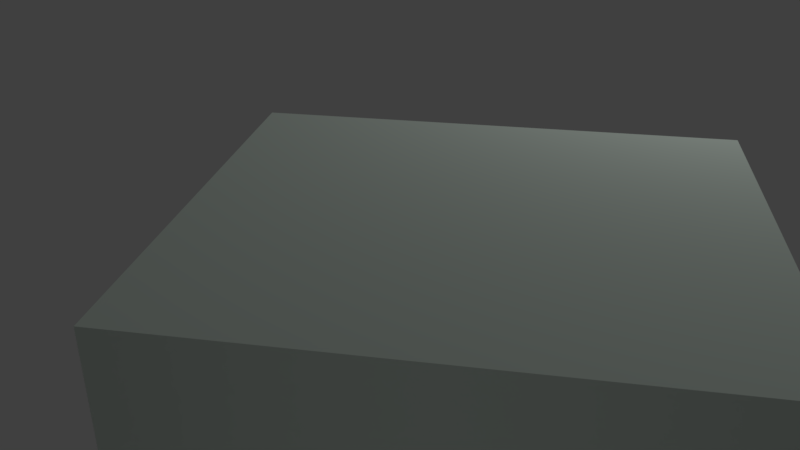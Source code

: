 # Source: square_3d.blend  (saved by Blender 2.78.0; exported with 4.5.12 LTS)
import bpy
from mathutils import Matrix  # noqa: F401  (used for matrix-valued properties, if any)

bpy.ops.wm.read_factory_settings(use_empty=True)
scene = bpy.context.scene
scene.name = 'Scene'

# ---- collections
col_collection_1 = bpy.data.collections.new('Collection 1'); scene.collection.children.link(col_collection_1)

# ---- materials (node trees are filled in below, after node groups)
mat_svgmat_001 = bpy.data.materials.new('SVGMat.001')
mat_svgmat_001.alpha_threshold = 0.0
mat_svgmat_001.use_transparent_shadow = False
mat_svgmat_001.diffuse_color = (0.8761, 1.0, 0.9062, 1.0)
mat_svgmat_001.roughness = 0.5

# ---- material node trees

# ---- world
world_world = bpy.data.worlds.new('World'); scene.world = world_world
world_world.color = (0.05088, 0.05088, 0.05088)
world_world.use_sun_shadow = False
world_world.sun_shadow_jitter_overblur = 0.0
world_world.cycles.sampling_method = 'MANUAL'

# ---- cameras
cam_camera = bpy.data.cameras.new('Camera')
cam_camera.clip_end = 100.0
cam_camera.lens = 35.0
cam_camera.sensor_width = 32.0
cam_camera.sensor_height = 18.0
cam_camera.ortho_scale = 7.314
cam_camera.dof.focus_distance = 0.0
cam_camera.dof.aperture_fstop = 128.0

# ---- lights
light_lamp = bpy.data.lights.new('Lamp', 'POINT')
light_lamp.transmission_factor = 0.0
light_lamp.cutoff_distance = 30.0
light_lamp.energy = 100.0
light_lamp.shadow_buffer_clip_start = 1.001
light_lamp.shadow_soft_size = 0.1
light_lamp.shadow_maximum_resolution = 0.006
light_lamp.use_absolute_resolution = True

# ---- curves / text
cu_curve = bpy.data.curves.new('Curve', 'CURVE')
cu_curve.dimensions = '2D'
_sp = cu_curve.splines.new('BEZIER'); _sp.bezier_points.add(3)
_sp.bezier_points.foreach_set('co', [-0.0369, 0.003148, 0.0, 0.007513, 0.03626, 0.0, 0.0369, -0.003148, 0.0, -0.007513, -0.03626, 0.0])
_sp.bezier_points.foreach_set('handle_left', [-0.0271, -0.009987, 0.0, -0.007292, 0.02522, 0.0, 0.0271, 0.009987, 0.0, 0.007292, -0.02522, 0.0])
_sp.bezier_points.foreach_set('handle_right', [-0.0221, 0.01418, 0.0, 0.01731, 0.02312, 0.0, 0.0221, -0.01418, 0.0, -0.01731, -0.02312, 0.0])
for _p, _l, _r in zip(_sp.bezier_points, ['VECTOR', 'VECTOR', 'VECTOR', 'VECTOR'], ['VECTOR', 'VECTOR', 'VECTOR', 'VECTOR']): _p.handle_left_type = _l; _p.handle_right_type = _r
_sp.use_cyclic_u = True
cu_curve.materials.append(mat_svgmat_001)
cu_curve.use_path_clamp = True
cu_curve.bevel_resolution = 0
cu_curve.extrude = 0.03
cu_curve.fill_mode = 'BOTH'

# ---- objects
ob_curve = bpy.data.objects.new('Curve', cu_curve)
ob_lamp = bpy.data.objects.new('Lamp', light_lamp)
ob_camera = bpy.data.objects.new('Camera', cam_camera)

# ---- transforms, parenting, visibility, modifiers, constraints
ob_curve.location = (4.624, -3.249, 1.531)
ob_curve.scale = (57.81, 57.81, 57.81)
ob_curve.lineart.crease_threshold = 0.0
ob_lamp.location = (4.076, 1.005, 5.904)
ob_lamp.rotation_euler = (0.6503, 0.05522, 1.866)
ob_lamp.lock_rotations_4d = False
ob_lamp.empty_display_type = 'ARROWS'
ob_lamp.color = (0.0, 0.0, 0.0, 0.0)
ob_lamp.lineart.crease_threshold = 0.0
ob_camera.location = (7.481, -6.508, 5.344)
ob_camera.rotation_euler = (1.109, 0.0, 0.8149)
ob_camera.lock_rotations_4d = False
ob_camera.empty_display_type = 'ARROWS'
ob_camera.color = (0.0, 0.0, 0.0, 0.0)
ob_camera.display_type = 'WIRE'
ob_camera.lineart.crease_threshold = 0.0

# ---- collection membership
col_collection_1.objects.link(ob_curve)
col_collection_1.objects.link(ob_lamp)
col_collection_1.objects.link(ob_camera)

# ---- scene / render settings (as saved in the file)
scene.camera = ob_camera
scene.frame_start = 1; scene.frame_end = 250; scene.frame_set(1)
scene.render.engine = 'BLENDER_EEVEE_NEXT'
scene.render.resolution_percentage = 50
scene.render.dither_intensity = 0.0
scene.cycles.use_denoising = False
scene.cycles.samples = 128
scene.cycles.sampling_pattern = 'TABULATED_SOBOL'
scene.cycles.light_sampling_threshold = 0.0
scene.cycles.use_adaptive_sampling = False
scene.cycles.use_light_tree = False
scene.cycles.blur_glossy = 0.0
scene.cycles.sample_clamp_indirect = 0.0
scene.view_settings.view_transform = 'Standard'
bpy.context.view_layer.update()
